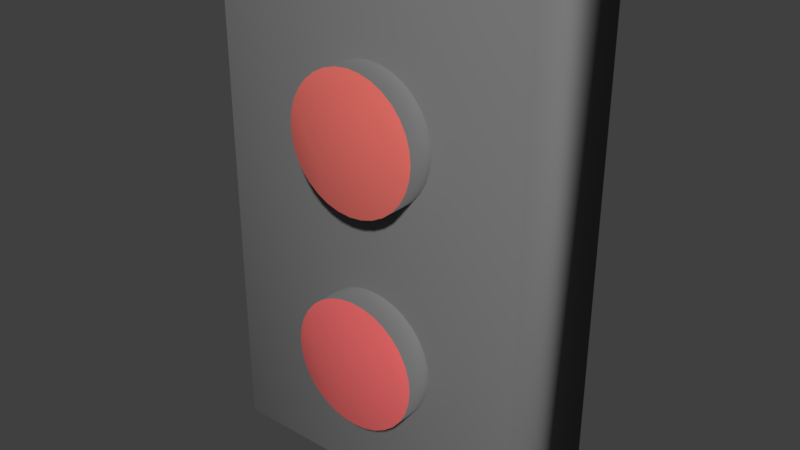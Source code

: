 # Source: Button01.blend  (saved by Blender 2.79.0; exported with 4.5.12 LTS)
import bpy
from mathutils import Matrix  # noqa: F401  (used for matrix-valued properties, if any)

bpy.ops.wm.read_factory_settings(use_empty=True)
scene = bpy.context.scene
scene.name = 'Scene'

# ---- collections
col_collection_1 = bpy.data.collections.new('Collection 1'); scene.collection.children.link(col_collection_1)

# ---- materials (node trees are filled in below, after node groups)
mat_buttonbase = bpy.data.materials.new('ButtonBase')
mat_buttonbase.alpha_threshold = 0.0
mat_buttonbase.use_transparent_shadow = False
mat_buttonbase.diffuse_color = (0.196, 0.196, 0.196, 1.0)
mat_buttonbase.roughness = 0.5
mat_upbutton = bpy.data.materials.new('Upbutton')
mat_upbutton.alpha_threshold = 0.0
mat_upbutton.use_transparent_shadow = False
mat_upbutton.diffuse_color = (0.8, 0.166, 0.1397, 1.0)
mat_upbutton.roughness = 0.5
mat_downbutton = bpy.data.materials.new('DownButton')
mat_downbutton.alpha_threshold = 0.0
mat_downbutton.use_transparent_shadow = False
mat_downbutton.diffuse_color = (0.8, 0.1406, 0.1406, 1.0)
mat_downbutton.roughness = 0.5

# ---- material node trees

# ---- world
world_world = bpy.data.worlds.new('World'); scene.world = world_world
world_world.color = (0.05088, 0.05088, 0.05088)
world_world.use_sun_shadow = False
world_world.sun_shadow_jitter_overblur = 0.0
world_world.cycles.sampling_method = 'MANUAL'

# ---- meshes
me_cube_006 = bpy.data.meshes.new('Cube.006')
me_cube_006.from_pydata([(-1.0, -1.0, -1.0), (-1.0, -1.0, 1.0), (-1.0, 1.0, -1.0), (-1.0, 1.0, 1.0), (1.0, -1.0, -1.0), (1.0, -1.0, 1.0), (1.0, 1.0, -1.0), (1.0, 1.0, 1.0), (0.04343, -1.431, -0.1771), (0.04343, -0.3914, -0.1771), (0.04343, -0.3914, 0.67), (0.04343, -1.431, 0.67), (0.1229, -0.3914, 0.665), (0.1229, -1.431, 0.665), (0.1993, -0.3914, 0.6503), (0.1993, -1.431, 0.6503), (0.2697, -0.3914, 0.6264), (0.2697, -1.431, 0.6264), (0.3314, -0.3914, 0.5942), (0.3314, -1.431, 0.5942), (0.3821, -0.3914, 0.555), (0.3821, -1.431, 0.555), (0.4197, -0.3914, 0.5103), (0.4197, -1.431, 0.5103), (0.4429, -0.3914, 0.4617), (0.4429, -1.431, 0.4617), (0.4507, -0.3914, 0.4113), (0.4507, -1.431, 0.4113), (0.4429, -0.3914, 0.3608), (0.4429, -1.431, 0.3608), (0.4197, -0.3914, 0.3123), (0.4197, -1.431, 0.3123), (0.3821, -0.3914, 0.2675), (0.3821, -1.431, 0.2675), (0.3314, -0.3914, 0.2283), (0.3314, -1.431, 0.2283), (0.2697, -0.3914, 0.1962), (0.2697, -1.431, 0.1962), (0.1993, -0.3914, 0.1723), (0.1993, -1.431, 0.1723), (0.1229, -0.3914, 0.1575), (0.1229, -1.431, 0.1575), (0.04343, -0.3914, 0.1526), (0.04343, -1.431, 0.1526), (-0.03603, -0.3914, 0.1575), (-0.03603, -1.431, 0.1575), (-0.1124, -0.3914, 0.1723), (-0.1124, -1.431, 0.1723), (-0.1828, -0.3914, 0.1962), (-0.1828, -1.431, 0.1962), (-0.2446, -0.3914, 0.2283), (-0.2446, -1.431, 0.2283), (-0.2952, -0.3914, 0.2675), (-0.2952, -1.431, 0.2675), (-0.3329, -0.3914, 0.3123), (-0.3329, -1.431, 0.3123), (-0.356, -0.3914, 0.3608), (-0.356, -1.431, 0.3608), (-0.3639, -0.3914, 0.4113), (-0.3639, -1.431, 0.4113), (-0.356, -0.3914, 0.4617), (-0.356, -1.431, 0.4617), (-0.3329, -0.3914, 0.5103), (-0.3329, -1.431, 0.5103), (-0.2952, -0.3914, 0.555), (-0.2952, -1.431, 0.555), (-0.2446, -0.3914, 0.5942), (-0.2446, -1.431, 0.5942), (-0.1828, -0.3914, 0.6264), (-0.1828, -1.431, 0.6264), (-0.1124, -0.3914, 0.6503), (-0.1124, -1.431, 0.6503), (-0.03603, -0.3914, 0.665), (-0.03603, -1.431, 0.665), (0.1229, -0.3914, -0.1821), (0.1229, -1.431, -0.1821), (0.1993, -0.3914, -0.1968), (0.1993, -1.431, -0.1968), (0.2697, -0.3914, -0.2207), (0.2697, -1.431, -0.2207), (0.3314, -0.3914, -0.2529), (0.3314, -1.431, -0.2529), (0.3821, -0.3914, -0.2921), (0.3821, -1.431, -0.2921), (0.4197, -0.3914, -0.3368), (0.4197, -1.431, -0.3368), (0.4429, -0.3914, -0.3853), (0.4429, -1.431, -0.3853), (0.4507, -0.3914, -0.4358), (0.4507, -1.431, -0.4358), (0.4429, -0.3914, -0.4863), (0.4429, -1.431, -0.4863), (0.4197, -0.3914, -0.5348), (0.4197, -1.431, -0.5348), (0.3821, -0.3914, -0.5795), (0.3821, -1.431, -0.5795), (0.3314, -0.3914, -0.6187), (0.3314, -1.431, -0.6187), (0.2697, -0.3914, -0.6509), (0.2697, -1.431, -0.6509), (0.1993, -0.3914, -0.6748), (0.1993, -1.431, -0.6748), (0.1229, -0.3914, -0.6895), (0.1229, -1.431, -0.6895), (0.04343, -0.3914, -0.6945), (0.04343, -1.431, -0.6945), (-0.03603, -0.3914, -0.6895), (-0.03603, -1.431, -0.6895), (-0.1124, -0.3914, -0.6748), (-0.1124, -1.431, -0.6748), (-0.1828, -0.3914, -0.6509), (-0.1828, -1.431, -0.6509), (-0.2446, -0.3914, -0.6187), (-0.2446, -1.431, -0.6187), (-0.2952, -0.3914, -0.5795), (-0.2952, -1.431, -0.5795), (-0.3329, -0.3914, -0.5348), (-0.3329, -1.431, -0.5348), (-0.356, -0.3914, -0.4863), (-0.356, -1.431, -0.4863), (-0.3639, -0.3914, -0.4358), (-0.3639, -1.431, -0.4358), (-0.356, -0.3914, -0.3853), (-0.356, -1.431, -0.3853), (-0.3329, -0.3914, -0.3368), (-0.3329, -1.431, -0.3368), (-0.2952, -0.3914, -0.2921), (-0.2952, -1.431, -0.2921), (-0.2446, -0.3914, -0.2529), (-0.2446, -1.431, -0.2529), (-0.1828, -0.3914, -0.2207), (-0.1828, -1.431, -0.2207), (-0.1124, -0.3914, -0.1968), (-0.1124, -1.431, -0.1968), (-0.03603, -0.3914, -0.1821), (-0.03603, -1.431, -0.1821)], [], [(0, 1, 3, 2), (2, 3, 7, 6), (6, 7, 5, 4), (4, 5, 1, 0), (2, 6, 4, 0), (7, 3, 1, 5), (75, 8, 135, 133, 131, 129, 127, 125, 123, 121, 119, 117, 115, 113, 111, 109, 107, 105, 103, 101, 99, 97, 95, 93, 91, 89, 87, 85, 83, 81, 79, 77), (10, 11, 13, 12), (130, 131, 133, 132), (12, 13, 15, 14), (128, 129, 131, 130), (14, 15, 17, 16), (126, 127, 129, 128), (16, 17, 19, 18), (124, 125, 127, 126), (18, 19, 21, 20), (122, 123, 125, 124), (20, 21, 23, 22), (120, 121, 123, 122), (22, 23, 25, 24), (118, 119, 121, 120), (24, 25, 27, 26), (116, 117, 119, 118), (26, 27, 29, 28), (114, 115, 117, 116), (28, 29, 31, 30), (112, 113, 115, 114), (30, 31, 33, 32), (110, 111, 113, 112), (32, 33, 35, 34), (108, 109, 111, 110), (34, 35, 37, 36), (106, 107, 109, 108), (36, 37, 39, 38), (104, 105, 107, 106), (38, 39, 41, 40), (102, 103, 105, 104), (40, 41, 43, 42), (100, 101, 103, 102), (42, 43, 45, 44), (98, 99, 101, 100), (44, 45, 47, 46), (96, 97, 99, 98), (46, 47, 49, 48), (94, 95, 97, 96), (48, 49, 51, 50), (92, 93, 95, 94), (50, 51, 53, 52), (90, 91, 93, 92), (52, 53, 55, 54), (88, 89, 91, 90), (54, 55, 57, 56), (86, 87, 89, 88), (56, 57, 59, 58), (84, 85, 87, 86), (58, 59, 61, 60), (82, 83, 85, 84), (60, 61, 63, 62), (80, 81, 83, 82), (62, 63, 65, 64), (78, 79, 81, 80), (64, 65, 67, 66), (9, 74, 76, 78, 80, 82, 84, 86, 88, 90, 92, 94, 96, 98, 100, 102, 104, 106, 108, 110, 112, 114, 116, 118, 120, 122, 124, 126, 128, 130, 132, 134), (76, 77, 79, 78), (66, 67, 69, 68), (134, 135, 8, 9), (74, 75, 77, 76), (68, 69, 71, 70), (13, 11, 73, 71, 69, 67, 65, 63, 61, 59, 57, 55, 53, 51, 49, 47, 45, 43, 41, 39, 37, 35, 33, 31, 29, 27, 25, 23, 21, 19, 17, 15), (9, 8, 75, 74), (70, 71, 73, 72), (132, 133, 135, 134), (72, 73, 11, 10), (10, 12, 14, 16, 18, 20, 22, 24, 26, 28, 30, 32, 34, 36, 38, 40, 42, 44, 46, 48, 50, 52, 54, 56, 58, 60, 62, 64, 66, 68, 70, 72)])
me_cube_006.polygons.foreach_set('use_smooth', [True] * 74)
me_cube_006.polygons.foreach_set('material_index', [0, 0, 0, 0, 0, 0, 2, 0, 0, 0, 0, 0, 0, 0, 0, 0, 0, 0, 0, 0, 0, 0, 0, 0, 0, 0, 0, 0, 0, 0, 0, 0, 0, 0, 0, 0, 0, 0, 0, 0, 0, 0, 0, 0, 0, 0, 0, 0, 0, 0, 0, 0, 0, 0, 0, 0, 0, 0, 0, 0, 0, 0, 0, 0, 0, 0, 0, 0, 1, 0, 0, 0, 0, 0])
me_cube_006.materials.append(mat_buttonbase)
me_cube_006.materials.append(mat_upbutton)
me_cube_006.materials.append(mat_downbutton)
me_cube_006.use_remesh_preserve_volume = False
me_cube_006.use_remesh_preserve_attributes = False
me_cube_006.use_mirror_vertex_groups = False
me_cube_006.update()

# ---- objects
ob_buttons = bpy.data.objects.new('Buttons', me_cube_006)

# ---- transforms, parenting, visibility, modifiers, constraints
ob_buttons.location = (0.0, 0.0, 0.0)
ob_buttons.scale = (0.2753, 0.1044, 0.4334)
ob_buttons.lineart.crease_threshold = 0.0

# ---- collection membership
col_collection_1.objects.link(ob_buttons)

# ---- scene / render settings (as saved in the file)
scene.frame_start = 1; scene.frame_end = 250; scene.frame_set(1)
scene.render.engine = 'BLENDER_EEVEE_NEXT'
scene.render.resolution_percentage = 50
scene.render.dither_intensity = 0.0
scene.cycles.use_denoising = False
scene.cycles.samples = 128
scene.cycles.sampling_pattern = 'TABULATED_SOBOL'
scene.cycles.use_adaptive_sampling = False
scene.cycles.use_light_tree = False
scene.cycles.blur_glossy = 0.0
scene.cycles.sample_clamp_indirect = 0.0
scene.view_settings.view_transform = 'Standard'
bpy.context.view_layer.update()

# ---- added for rendering (the .blend has no active camera and no usable light): camera, sun
cam_auto = bpy.data.cameras.new('AutoCamera')
cam_auto.lens = 50.0
cam_auto.sensor_width = 36.0
cam_auto.clip_end = 1000.0
ob_auto_camera = bpy.data.objects.new('AutoCamera', cam_auto)
scene.collection.objects.link(ob_auto_camera)
ob_auto_camera.location = (0.978676, -1.19691, 0.782941)
ob_auto_camera.rotation_euler = (1.09748, -7.21219e-08, 0.694738)
scene.camera = ob_auto_camera
light_auto_sun = bpy.data.lights.new('AutoSun', 'SUN')
light_auto_sun.energy = 3.0
light_auto_sun.angle = 0.0523599
ob_auto_sun = bpy.data.objects.new('AutoSun', light_auto_sun)
scene.collection.objects.link(ob_auto_sun)
ob_auto_sun.rotation_euler = (0.872665, 0.174533, 0.523599)
bpy.context.view_layer.update()
